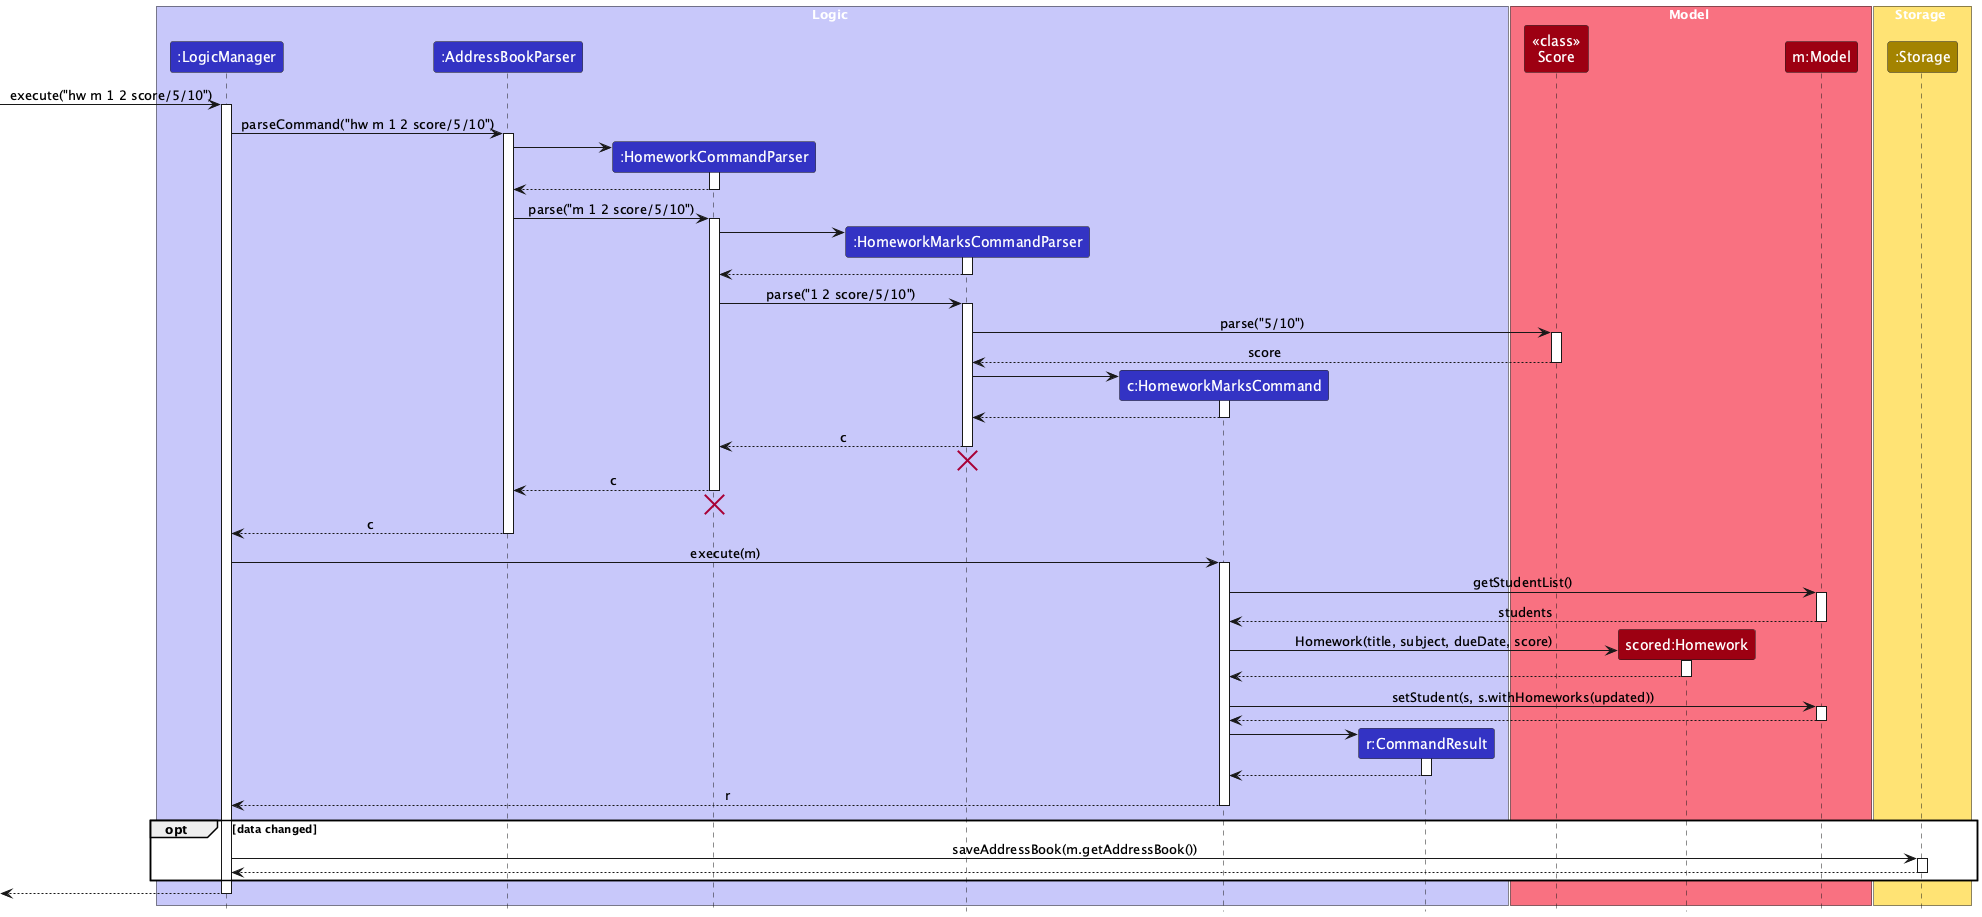

The diagram above was rendered by PlantUML. Its source (embedded in the PNG):
@startuml
!include style.puml
skinparam ArrowFontStyle plain

box Logic LOGIC_COLOR_T1
participant ":LogicManager" as LogicManager LOGIC_COLOR
participant ":AddressBookParser" as AddressBookParser LOGIC_COLOR
participant ":HomeworkCommandParser" as HomeworkCommandParser LOGIC_COLOR
participant ":HomeworkMarksCommandParser" as HomeworkMarksCommandParser LOGIC_COLOR
participant "c:HomeworkMarksCommand" as HomeworkMarksCommand LOGIC_COLOR
participant "r:CommandResult" as CommandResult LOGIC_COLOR
end box

box Model MODEL_COLOR_T1
participant "<<class>>\nScore" as Score MODEL_COLOR
participant "scored:Homework" as Homework MODEL_COLOR
participant "m:Model" as Model MODEL_COLOR
end box

box Storage STORAGE_COLOR_T1
participant ":Storage" as Storage STORAGE_COLOR
end box

[-> LogicManager : execute("hw m 1 2 score/5/10")
activate LogicManager

LogicManager -> AddressBookParser : parseCommand("hw m 1 2 score/5/10")
activate AddressBookParser

create HomeworkCommandParser
AddressBookParser -> HomeworkCommandParser
activate HomeworkCommandParser

HomeworkCommandParser --> AddressBookParser
deactivate HomeworkCommandParser

AddressBookParser -> HomeworkCommandParser : parse("m 1 2 score/5/10")
activate HomeworkCommandParser

create HomeworkMarksCommandParser
HomeworkCommandParser -> HomeworkMarksCommandParser
activate HomeworkMarksCommandParser

HomeworkMarksCommandParser --> HomeworkCommandParser
deactivate HomeworkMarksCommandParser

HomeworkCommandParser -> HomeworkMarksCommandParser : parse("1 2 score/5/10")
activate HomeworkMarksCommandParser

HomeworkMarksCommandParser -> Score : parse("5/10")
activate Score

Score --> HomeworkMarksCommandParser : score
deactivate Score

create HomeworkMarksCommand
HomeworkMarksCommandParser -> HomeworkMarksCommand
activate HomeworkMarksCommand

HomeworkMarksCommand --> HomeworkMarksCommandParser
deactivate HomeworkMarksCommand

HomeworkMarksCommandParser --> HomeworkCommandParser : c
deactivate HomeworkMarksCommandParser
'Hidden arrow to position the destroy marker below the end of the activation bar.
HomeworkMarksCommandParser -[hidden]-> HomeworkCommandParser
destroy HomeworkMarksCommandParser

HomeworkCommandParser --> AddressBookParser : c
deactivate HomeworkCommandParser
'Hidden arrow to position the destroy marker below the end of the activation bar.
HomeworkCommandParser -[hidden]-> AddressBookParser
destroy HomeworkCommandParser

AddressBookParser --> LogicManager : c
deactivate AddressBookParser

LogicManager -> HomeworkMarksCommand : execute(m)
activate HomeworkMarksCommand

HomeworkMarksCommand -> Model : getStudentList()
activate Model

Model --> HomeworkMarksCommand : students
deactivate Model

create Homework
HomeworkMarksCommand -> Homework : Homework(title, subject, dueDate, score)
activate Homework

Homework --> HomeworkMarksCommand
deactivate Homework

HomeworkMarksCommand -> Model : setStudent(s, s.withHomeworks(updated))
activate Model

Model --> HomeworkMarksCommand
deactivate Model

create CommandResult
HomeworkMarksCommand -> CommandResult
activate CommandResult

CommandResult --> HomeworkMarksCommand
deactivate CommandResult

HomeworkMarksCommand --> LogicManager : r
deactivate HomeworkMarksCommand

opt data changed
LogicManager -> Storage : saveAddressBook(m.getAddressBook())
activate Storage

Storage --> LogicManager
deactivate Storage
end

[<--LogicManager
deactivate LogicManager
@enduml